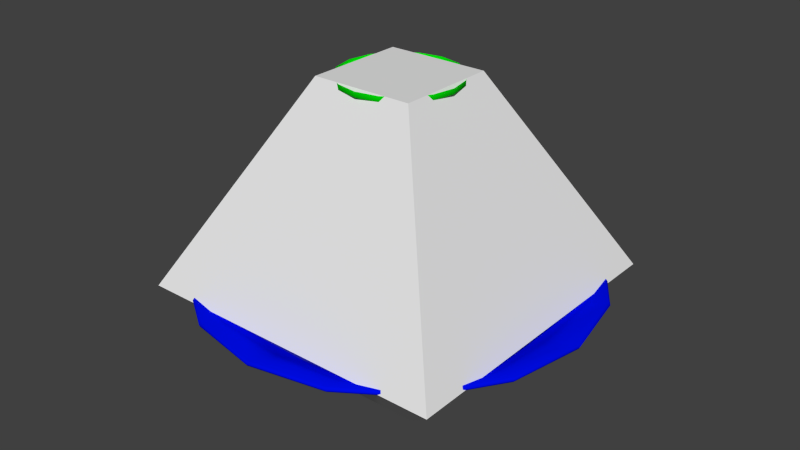 # Source: ceiling_lamp_1.blend  (saved by Blender 2.73.0; exported with 4.5.12 LTS)
import bpy
from mathutils import Matrix  # noqa: F401  (used for matrix-valued properties, if any)

bpy.ops.wm.read_factory_settings(use_empty=True)
scene = bpy.context.scene
scene.name = 'Scene'

# ---- collections
col_collection_1 = bpy.data.collections.new('Collection 1'); scene.collection.children.link(col_collection_1)

# ---- materials (node trees are filled in below, after node groups)
mat_material_001 = bpy.data.materials.new('Material.001')
mat_material_001.alpha_threshold = 0.0
mat_material_001.roughness = 0.5
mat_material = bpy.data.materials.new('Material')
mat_material.alpha_threshold = 0.0
mat_material.roughness = 0.5

# ---- material node trees
mat_material_001.use_nodes = True; mat_material_001.node_tree.nodes.clear()
_N = mat_material_001.node_tree.nodes; _L = mat_material_001.node_tree.links
n0 = _N.new('ShaderNodeOutputMaterial'); n0.name = 'Material Output'; n0.location = (300, 300)
n1 = _N.new('ShaderNodeBsdfDiffuse'); n1.name = 'Diffuse BSDF'; n1.location = (10, 300)
n1.inputs[0].default_value = (0.0, 0.003718, 0.8, 1.0)
_L.new(n1.outputs[0], n0.inputs[0])
n0.is_active_output = True
mat_material.use_nodes = True; mat_material.node_tree.nodes.clear()
_N = mat_material.node_tree.nodes; _L = mat_material.node_tree.links
n0 = _N.new('ShaderNodeOutputMaterial'); n0.name = 'Material Output'; n0.location = (300, 300)
n1 = _N.new('ShaderNodeBsdfDiffuse'); n1.name = 'Diffuse BSDF'; n1.location = (10, 300)
n1.inputs[0].default_value = (0.0, 0.8, 0.001826, 1.0)
_L.new(n1.outputs[0], n0.inputs[0])
n0.is_active_output = True

# ---- world
world_world = bpy.data.worlds.new('World'); scene.world = world_world
world_world.color = (0.05088, 0.05088, 0.05088)
world_world.use_sun_shadow = False
world_world.sun_shadow_jitter_overblur = 0.0
world_world.cycles.sampling_method = 'MANUAL'
world_world.cycles.sample_map_resolution = 256

# ---- meshes
me_cube = bpy.data.meshes.new('Cube')
me_cube.from_pydata([(-7.187, -7.187, 0.0), (-7.187, 7.187, 0.0), (7.187, 7.187, 0.0), (7.187, -7.187, 0.0), (-5.263, -5.263, 30.0), (-5.263, 5.263, 30.0), (5.263, 5.263, 30.0), (5.263, -5.263, 30.0), (-16.23, -16.23, 9.645), (-16.23, 16.23, 9.645), (16.23, 16.23, 9.645), (16.23, -16.23, 9.645)], [], [(8, 9, 1, 0), (9, 10, 2, 1), (10, 11, 3, 2), (11, 8, 0, 3), (0, 1, 2, 3), (7, 6, 5, 4), (7, 4, 8, 11), (6, 7, 11, 10), (5, 6, 10, 9), (4, 5, 9, 8)])
me_cube.use_remesh_preserve_volume = False
me_cube.use_remesh_preserve_attributes = False
me_cube.use_mirror_vertex_groups = False
me_cube.update()
me_cylinder_001 = bpy.data.meshes.new('Cylinder.001')
me_cylinder_001.from_pydata([(0.0, 1.0, 1.324), (-5.664e-07, 16.26, 8.75), (0.3827, 0.9239, 1.324), (6.221, 15.02, 8.75), (0.7071, 0.7071, 1.324), (11.5, 11.5, 8.75), (0.9239, 0.3827, 1.324), (15.02, 6.221, 8.75), (1.0, -4.371e-08, 1.324), (16.26, -9.965e-07, 8.75), (0.9239, -0.3827, 1.324), (15.02, -6.221, 8.75), (0.7071, -0.7071, 1.324), (11.5, -11.5, 8.75), (0.3827, -0.9239, 1.324), (6.221, -15.02, 8.75), (1.51e-07, -1.0, 1.324), (1.888e-06, -16.26, 8.75), (-0.3827, -0.9239, 1.324), (-6.221, -15.02, 8.75), (-0.7071, -0.7071, 1.324), (-11.5, -11.5, 8.75), (-0.9239, -0.3827, 1.324), (-15.02, -6.221, 8.75), (-1.0, 1.192e-08, 1.324), (-16.26, -9.207e-08, 8.75), (-0.9239, 0.3827, 1.324), (-15.02, 6.221, 8.75), (-0.7071, 0.7071, 1.324), (-11.5, 11.5, 8.75), (-0.3827, 0.9239, 1.324), (-6.221, 15.02, 8.75), (-3.539e-07, 10.5, 3.592), (4.018, 9.701, 3.592), (7.425, 7.425, 3.592), (9.701, 4.018, 3.592), (10.5, -5.651e-07, 3.592), (9.701, -4.018, 3.592), (7.425, -7.425, 3.592), (4.018, -9.701, 3.592), (1.232e-06, -10.5, 3.592), (-4.018, -9.701, 3.592), (-7.425, -7.425, 3.592), (-9.701, -4.018, 3.592), (-10.5, 1.904e-08, 3.592), (-9.701, 4.018, 3.592), (-7.425, 7.425, 3.592), (-4.018, 9.701, 3.592), (-9.175e-07, 20.15, 9.813), (7.711, 18.62, 9.813), (14.25, 14.25, 9.813), (18.62, 7.711, 9.813), (20.15, -1.117e-06, 9.813), (18.62, -7.711, 9.813), (14.25, -14.25, 9.813), (7.711, -18.62, 9.813), (2.125e-06, -20.15, 9.813), (-7.711, -18.62, 9.813), (-14.25, -14.25, 9.813), (-18.62, -7.711, 9.813), (-20.15, 4.378e-09, 9.813), (-18.62, 7.711, 9.813), (-14.25, 14.25, 9.813), (-7.711, 18.62, 9.813), (7.675, 18.53, 9.614), (14.18, 14.18, 9.614), (18.53, 7.675, 9.614), (20.05, -1.11e-06, 9.614), (18.53, -7.675, 9.614), (14.18, -14.18, 9.614), (7.675, -18.53, 9.614), (2.106e-06, -20.05, 9.614), (-7.675, -18.53, 9.614), (-14.18, -14.18, 9.614), (-18.53, -7.675, 9.614), (-20.05, 6.179e-09, 9.614), (-18.53, 7.675, 9.614), (-14.18, 14.18, 9.614), (-7.675, 18.53, 9.614), (-9.226e-07, 20.05, 9.614), (6.421, 15.5, 8.641), (11.86, 11.86, 8.641), (15.5, 6.421, 8.641), (16.78, -9.149e-07, 8.641), (15.5, -6.421, 8.641), (11.86, -11.86, 8.641), (6.421, -15.5, 8.641), (1.918e-06, -16.78, 8.641), (-6.421, -15.5, 8.641), (-11.86, -11.86, 8.641), (-15.5, -6.421, 8.641), (-16.78, 1.864e-08, 8.641), (-15.5, 6.421, 8.641), (-11.86, 11.86, 8.641), (-6.421, 15.5, 8.641), (-6.157e-07, 16.78, 8.641), (3.226, 7.789, 2.673), (5.962, 5.962, 2.673), (7.789, 3.226, 2.673), (8.431, -4.186e-07, 2.673), (7.789, -3.226, 2.673), (5.962, -5.962, 2.673), (3.226, -7.789, 2.673), (8.242e-07, -8.431, 2.673), (-3.226, -7.789, 2.673), (-5.962, -5.962, 2.673), (-7.789, -3.226, 2.673), (-8.431, 5.049e-08, 2.673), (-7.789, 3.226, 2.673), (-5.962, 5.962, 2.673), (-3.226, 7.789, 2.673), (-4.488e-07, 8.431, 2.673), (-7.266e-07, 19.97, 10.07), (7.642, 18.45, 10.07), (14.12, 14.12, 10.07), (18.45, 7.642, 10.07), (19.97, -1.087e-06, 10.07), (18.45, -7.642, 10.07), (14.12, -14.12, 10.07), (7.642, -18.45, 10.07), (2.289e-06, -19.97, 10.07), (-7.642, -18.45, 10.07), (-14.12, -14.12, 10.07), (-18.45, -7.642, 10.07), (-19.97, 2.392e-08, 10.07), (-18.45, 7.642, 10.07), (-14.12, 14.12, 10.07), (-7.642, 18.45, 10.07), (1.112e-07, 8.557, 3.275), (3.275, 7.906, 3.275), (6.051, 6.051, 3.275), (7.906, 3.275, 3.275), (8.557, -4.681e-07, 3.275), (7.906, -3.275, 3.275), (6.051, -6.051, 3.275), (3.275, -7.906, 3.275), (1.403e-06, -8.557, 3.275), (-3.275, -7.906, 3.275), (-6.051, -6.051, 3.275), (-7.906, -3.275, 3.275), (-8.557, 8.002e-09, 3.275), (-7.906, 3.275, 3.275), (-6.051, 6.051, 3.275), (-3.275, 7.906, 3.275)], [], [(112, 1, 3, 113), (113, 3, 5, 114), (114, 5, 7, 115), (115, 7, 9, 116), (116, 9, 11, 117), (117, 11, 13, 118), (118, 13, 15, 119), (119, 15, 17, 120), (120, 17, 19, 121), (121, 19, 21, 122), (122, 21, 23, 123), (123, 23, 25, 124), (124, 25, 27, 125), (125, 27, 29, 126), (11, 9, 132, 133), (127, 31, 1, 112), (126, 29, 31, 127), (0, 2, 4, 6, 8, 10, 12, 14, 16, 18, 20, 22, 24, 26, 28, 30), (109, 46, 47, 110), (110, 47, 32, 111), (108, 45, 46, 109), (107, 44, 45, 108), (106, 43, 44, 107), (105, 42, 43, 106), (104, 41, 42, 105), (103, 40, 41, 104), (102, 39, 40, 103), (101, 38, 39, 102), (100, 37, 38, 101), (99, 36, 37, 100), (98, 35, 36, 99), (97, 34, 35, 98), (96, 33, 34, 97), (111, 32, 33, 96), (77, 62, 63, 78), (78, 63, 48, 79), (76, 61, 62, 77), (75, 60, 61, 76), (74, 59, 60, 75), (73, 58, 59, 74), (72, 57, 58, 73), (71, 56, 57, 72), (70, 55, 56, 71), (69, 54, 55, 70), (68, 53, 54, 69), (67, 52, 53, 68), (66, 51, 52, 67), (65, 50, 51, 66), (64, 49, 50, 65), (79, 48, 49, 64), (95, 79, 64, 80), (80, 64, 65, 81), (81, 65, 66, 82), (82, 66, 67, 83), (83, 67, 68, 84), (84, 68, 69, 85), (85, 69, 70, 86), (86, 70, 71, 87), (87, 71, 72, 88), (88, 72, 73, 89), (89, 73, 74, 90), (90, 74, 75, 91), (91, 75, 76, 92), (92, 76, 77, 93), (94, 78, 79, 95), (93, 77, 78, 94), (46, 93, 94, 47), (47, 94, 95, 32), (45, 92, 93, 46), (44, 91, 92, 45), (43, 90, 91, 44), (42, 89, 90, 43), (41, 88, 89, 42), (40, 87, 88, 41), (39, 86, 87, 40), (38, 85, 86, 39), (37, 84, 85, 38), (36, 83, 84, 37), (35, 82, 83, 36), (34, 81, 82, 35), (33, 80, 81, 34), (32, 95, 80, 33), (0, 111, 96, 2), (2, 96, 97, 4), (4, 97, 98, 6), (6, 98, 99, 8), (8, 99, 100, 10), (10, 100, 101, 12), (12, 101, 102, 14), (14, 102, 103, 16), (16, 103, 104, 18), (18, 104, 105, 20), (20, 105, 106, 22), (22, 106, 107, 24), (24, 107, 108, 26), (26, 108, 109, 28), (30, 110, 111, 0), (28, 109, 110, 30), (62, 126, 127, 63), (63, 127, 112, 48), (61, 125, 126, 62), (60, 124, 125, 61), (59, 123, 124, 60), (58, 122, 123, 59), (57, 121, 122, 58), (56, 120, 121, 57), (55, 119, 120, 56), (54, 118, 119, 55), (53, 117, 118, 54), (52, 116, 117, 53), (51, 115, 116, 52), (50, 114, 115, 51), (49, 113, 114, 50), (48, 112, 113, 49), (129, 128, 143, 142, 141, 140, 139, 138, 137, 136, 135, 134, 133, 132, 131, 130), (1, 31, 143, 128), (3, 1, 128, 129), (17, 15, 135, 136), (23, 21, 138, 139), (7, 5, 130, 131), (29, 27, 141, 142), (13, 11, 133, 134), (19, 17, 136, 137), (25, 23, 139, 140), (9, 7, 131, 132), (31, 29, 142, 143), (15, 13, 134, 135), (21, 19, 137, 138), (5, 3, 129, 130), (27, 25, 140, 141)])
me_cylinder_001.polygons.foreach_set('use_smooth', [True] * 130)
_uv = me_cylinder_001.uv_layers.new(name='UVMap')
_uv.uv.foreach_set('vector', [0.4916, 0.8038, 0.4435, 0.7941, 0.4436, 0.7155, 0.4917, 0.706, 0.4917, 0.706, 0.4436, 0.7155, 0.4136, 0.6429, 0.4544, 0.6156, 0.4544, 0.6156, 0.4136, 0.6429, 0.358, 0.5873, 0.3853, 0.5464, 0.3853, 0.5464, 0.358, 0.5873, 0.2853, 0.5572, 0.2949, 0.509, 0.2949, 0.509, 0.2853, 0.5572, 0.2066, 0.5572, 0.197, 0.509, 0.197, 0.509, 0.2066, 0.5572, 0.1339, 0.5873, 0.1066, 0.5464, 0.1066, 0.5464, 0.1339, 0.5873, 0.07829, 0.6429, 0.03746, 0.6156, 0.03746, 0.6156, 0.07829, 0.6429, 0.04822, 0.7155, 0.0001, 0.706, 0.0001, 0.706, 0.04822, 0.7155, 0.04827, 0.7941, 0.0001991, 0.8037, 0.0001991, 0.8037, 0.04827, 0.7941, 0.0784, 0.8665, 0.03771, 0.8938, 0.03771, 0.8938, 0.0784, 0.8665, 0.134, 0.9219, 0.1068, 0.9627, 0.1068, 0.9627, 0.134, 0.9219, 0.2065, 0.9518, 0.197, 0.9999, 0.197, 0.9999, 0.2065, 0.9518, 0.2849, 0.9518, 0.2945, 0.9999, 0.2945, 0.9999, 0.2849, 0.9518, 0.3576, 0.9219, 0.3847, 0.9628, 0.2066, 0.5572, 0.2853, 0.5572, 0.2653, 0.6637, 0.2288, 0.6633, 0.4539, 0.8939, 0.4132, 0.8666, 0.4435, 0.7941, 0.4916, 0.8038, 0.3847, 0.9628, 0.3576, 0.9219, 0.4132, 0.8666, 0.4539, 0.8939, 0.2634, 0.2602, 0.2605, 0.2632, 0.2566, 0.2649, 0.2525, 0.2649, 0.2486, 0.2634, 0.2456, 0.2605, 0.244, 0.2566, 0.244, 0.2525, 0.2455, 0.2486, 0.2484, 0.2456, 0.2522, 0.244, 0.2564, 0.244, 0.2603, 0.2455, 0.2632, 0.2484, 0.2649, 0.2522, 0.2649, 0.2564, 0.3435, 0.2359, 0.3678, 0.231, 0.3681, 0.2761, 0.3438, 0.2714, 0.3438, 0.2714, 0.3681, 0.2761, 0.3512, 0.318, 0.3305, 0.3043, 0.3296, 0.2032, 0.3502, 0.1894, 0.3678, 0.231, 0.3435, 0.2359, 0.3043, 0.1783, 0.318, 0.1577, 0.3502, 0.1894, 0.3296, 0.2032, 0.2714, 0.1651, 0.2761, 0.1407, 0.318, 0.1577, 0.3043, 0.1783, 0.2359, 0.1654, 0.231, 0.1411, 0.2761, 0.1407, 0.2714, 0.1651, 0.2032, 0.1793, 0.1894, 0.1587, 0.231, 0.1411, 0.2359, 0.1654, 0.1783, 0.2046, 0.1577, 0.1909, 0.1894, 0.1587, 0.2032, 0.1793, 0.1651, 0.2375, 0.1407, 0.2327, 0.1577, 0.1909, 0.1783, 0.2046, 0.1654, 0.273, 0.1411, 0.2779, 0.1407, 0.2327, 0.1651, 0.2375, 0.1793, 0.3057, 0.1587, 0.3195, 0.1411, 0.2779, 0.1654, 0.273, 0.2046, 0.3305, 0.1909, 0.3512, 0.1587, 0.3195, 0.1793, 0.3057, 0.2375, 0.3438, 0.2327, 0.3681, 0.1909, 0.3512, 0.2046, 0.3305, 0.273, 0.3435, 0.2779, 0.3678, 0.2327, 0.3681, 0.2375, 0.3438, 0.3057, 0.3296, 0.3195, 0.3502, 0.2779, 0.3678, 0.273, 0.3435, 0.3305, 0.3043, 0.3512, 0.318, 0.3195, 0.3502, 0.3057, 0.3296, 0.502, 0.2052, 0.5048, 0.205, 0.5048, 0.3039, 0.502, 0.3037, 0.502, 0.3037, 0.5047, 0.3045, 0.4668, 0.396, 0.4643, 0.3947, 0.4644, 0.1142, 0.4668, 0.1129, 0.5047, 0.2043, 0.502, 0.2052, 0.3947, 0.04452, 0.3965, 0.0424, 0.4665, 0.1124, 0.4644, 0.1142, 0.3037, 0.006824, 0.3045, 0.004181, 0.396, 0.04206, 0.3947, 0.04452, 0.2052, 0.006821, 0.205, 0.004057, 0.3039, 0.00406, 0.3037, 0.006824, 0.1142, 0.04452, 0.1129, 0.04205, 0.2043, 0.004179, 0.2052, 0.006821, 0.04452, 0.1142, 0.0424, 0.1124, 0.1124, 0.0424, 0.1142, 0.04452, 0.006822, 0.2052, 0.004179, 0.2043, 0.04205, 0.1129, 0.04452, 0.1142, 0.006821, 0.3037, 0.004057, 0.3039, 0.004058, 0.2049, 0.006822, 0.2052, 0.04452, 0.3947, 0.04205, 0.396, 0.004178, 0.3045, 0.006821, 0.3037, 0.1142, 0.4644, 0.1124, 0.4665, 0.0424, 0.3965, 0.04452, 0.3947, 0.2052, 0.502, 0.2043, 0.5047, 0.1129, 0.4668, 0.1142, 0.4644, 0.3037, 0.502, 0.3039, 0.5048, 0.205, 0.5048, 0.2052, 0.502, 0.3947, 0.4643, 0.396, 0.4668, 0.3045, 0.5047, 0.3037, 0.502, 0.4643, 0.3947, 0.4665, 0.3965, 0.3965, 0.4665, 0.3947, 0.4643, 0.4288, 0.371, 0.4643, 0.3947, 0.3947, 0.4643, 0.3709, 0.4288, 0.3709, 0.4288, 0.3947, 0.4643, 0.3037, 0.502, 0.2953, 0.4601, 0.2953, 0.4601, 0.3037, 0.502, 0.2052, 0.502, 0.2135, 0.4601, 0.2135, 0.4601, 0.2052, 0.502, 0.1142, 0.4644, 0.1379, 0.4288, 0.1379, 0.4288, 0.1142, 0.4644, 0.04452, 0.3947, 0.08002, 0.3709, 0.08002, 0.3709, 0.04452, 0.3947, 0.006821, 0.3037, 0.04873, 0.2953, 0.04873, 0.2953, 0.006821, 0.3037, 0.006822, 0.2052, 0.04876, 0.2135, 0.04876, 0.2135, 0.006822, 0.2052, 0.04452, 0.1142, 0.0801, 0.1379, 0.0801, 0.1379, 0.04452, 0.1142, 0.1142, 0.04452, 0.138, 0.08002, 0.138, 0.08002, 0.1142, 0.04452, 0.2052, 0.006821, 0.2136, 0.04873, 0.2136, 0.04873, 0.2052, 0.006821, 0.3037, 0.006824, 0.2954, 0.04876, 0.2954, 0.04876, 0.3037, 0.006824, 0.3947, 0.04452, 0.371, 0.0801, 0.371, 0.0801, 0.3947, 0.04452, 0.4644, 0.1142, 0.4288, 0.138, 0.4288, 0.138, 0.4644, 0.1142, 0.502, 0.2052, 0.4601, 0.2136, 0.4601, 0.2954, 0.502, 0.3037, 0.4643, 0.3947, 0.4288, 0.371, 0.4601, 0.2136, 0.502, 0.2052, 0.502, 0.3037, 0.4601, 0.2954, 0.3678, 0.231, 0.4601, 0.2136, 0.4601, 0.2954, 0.3681, 0.2761, 0.3681, 0.2761, 0.4601, 0.2954, 0.4288, 0.371, 0.3512, 0.318, 0.3502, 0.1894, 0.4288, 0.138, 0.4601, 0.2136, 0.3678, 0.231, 0.318, 0.1577, 0.371, 0.0801, 0.4288, 0.138, 0.3502, 0.1894, 0.2761, 0.1407, 0.2954, 0.04876, 0.371, 0.0801, 0.318, 0.1577, 0.231, 0.1411, 0.2136, 0.04873, 0.2954, 0.04876, 0.2761, 0.1407, 0.1894, 0.1587, 0.138, 0.08002, 0.2136, 0.04873, 0.231, 0.1411, 0.1577, 0.1909, 0.0801, 0.1379, 0.138, 0.08002, 0.1894, 0.1587, 0.1407, 0.2327, 0.04876, 0.2135, 0.0801, 0.1379, 0.1577, 0.1909, 0.1411, 0.2779, 0.04873, 0.2953, 0.04876, 0.2135, 0.1407, 0.2327, 0.1587, 0.3195, 0.08002, 0.3709, 0.04873, 0.2953, 0.1411, 0.2779, 0.1909, 0.3512, 0.1379, 0.4288, 0.08002, 0.3709, 0.1587, 0.3195, 0.2327, 0.3681, 0.2135, 0.4601, 0.1379, 0.4288, 0.1909, 0.3512, 0.2779, 0.3678, 0.2953, 0.4601, 0.2135, 0.4601, 0.2327, 0.3681, 0.3195, 0.3502, 0.3709, 0.4288, 0.2953, 0.4601, 0.2779, 0.3678, 0.3512, 0.318, 0.4288, 0.371, 0.3709, 0.4288, 0.3195, 0.3502, 0.2634, 0.2602, 0.3305, 0.3043, 0.3057, 0.3296, 0.2605, 0.2632, 0.2605, 0.2632, 0.3057, 0.3296, 0.273, 0.3435, 0.2566, 0.2649, 0.2566, 0.2649, 0.273, 0.3435, 0.2375, 0.3438, 0.2525, 0.2649, 0.2525, 0.2649, 0.2375, 0.3438, 0.2046, 0.3305, 0.2486, 0.2634, 0.2486, 0.2634, 0.2046, 0.3305, 0.1793, 0.3057, 0.2456, 0.2605, 0.2456, 0.2605, 0.1793, 0.3057, 0.1654, 0.273, 0.244, 0.2566, 0.244, 0.2566, 0.1654, 0.273, 0.1651, 0.2375, 0.244, 0.2525, 0.244, 0.2525, 0.1651, 0.2375, 0.1783, 0.2046, 0.2455, 0.2486, 0.2455, 0.2486, 0.1783, 0.2046, 0.2032, 0.1793, 0.2484, 0.2456, 0.2484, 0.2456, 0.2032, 0.1793, 0.2359, 0.1654, 0.2522, 0.244, 0.2522, 0.244, 0.2359, 0.1654, 0.2714, 0.1651, 0.2564, 0.244, 0.2564, 0.244, 0.2714, 0.1651, 0.3043, 0.1783, 0.2603, 0.2455, 0.2603, 0.2455, 0.3043, 0.1783, 0.3296, 0.2032, 0.2632, 0.2484, 0.2632, 0.2484, 0.3296, 0.2032, 0.3435, 0.2359, 0.2649, 0.2522, 0.2649, 0.2564, 0.3438, 0.2714, 0.3305, 0.3043, 0.2634, 0.2602, 0.2649, 0.2522, 0.3435, 0.2359, 0.3438, 0.2714, 0.2649, 0.2564, 0.5048, 0.205, 0.5088, 0.2054, 0.5088, 0.3035, 0.5048, 0.3039, 0.5047, 0.3045, 0.5082, 0.3065, 0.4706, 0.3971, 0.4668, 0.396, 0.4668, 0.1129, 0.4706, 0.1118, 0.5082, 0.2024, 0.5047, 0.2043, 0.3965, 0.0424, 0.3996, 0.03992, 0.469, 0.1093, 0.4665, 0.1124, 0.3045, 0.004181, 0.3065, 0.0006949, 0.3971, 0.03823, 0.396, 0.04206, 0.205, 0.004057, 0.2054, 0.0001, 0.3035, 0.0001021, 0.3039, 0.00406, 0.1129, 0.04205, 0.1118, 0.03823, 0.2024, 0.0006924, 0.2043, 0.004179, 0.0424, 0.1124, 0.03992, 0.1093, 0.1093, 0.03991, 0.1124, 0.0424, 0.004179, 0.2043, 0.0006925, 0.2024, 0.03823, 0.1118, 0.04205, 0.1129, 0.004057, 0.3039, 0.0001, 0.3035, 0.0001001, 0.2054, 0.004058, 0.2049, 0.04205, 0.396, 0.03823, 0.3971, 0.000692, 0.3065, 0.004178, 0.3045, 0.1124, 0.4665, 0.1093, 0.469, 0.03991, 0.3996, 0.0424, 0.3965, 0.2043, 0.5047, 0.2024, 0.5082, 0.1118, 0.4706, 0.1129, 0.4668, 0.3039, 0.5048, 0.3035, 0.5088, 0.2054, 0.5088, 0.205, 0.5048, 0.396, 0.4668, 0.3971, 0.4706, 0.3065, 0.5082, 0.3045, 0.5047, 0.4665, 0.3965, 0.469, 0.3996, 0.3996, 0.469, 0.3965, 0.4665, 0.3378, 0.7377, 0.3373, 0.774, 0.3229, 0.8072, 0.2968, 0.8324, 0.2629, 0.8456, 0.2264, 0.8454, 0.1929, 0.8313, 0.1674, 0.8055, 0.154, 0.7719, 0.1545, 0.7356, 0.1689, 0.7022, 0.195, 0.6768, 0.2288, 0.6633, 0.2653, 0.6637, 0.2988, 0.678, 0.3242, 0.704, 0.4435, 0.7941, 0.4132, 0.8666, 0.3229, 0.8072, 0.3373, 0.774, 0.4436, 0.7155, 0.4435, 0.7941, 0.3373, 0.774, 0.3378, 0.7377, 0.04822, 0.7155, 0.07829, 0.6429, 0.1689, 0.7022, 0.1545, 0.7356, 0.134, 0.9219, 0.0784, 0.8665, 0.1674, 0.8055, 0.1929, 0.8313, 0.358, 0.5873, 0.4136, 0.6429, 0.3242, 0.704, 0.2988, 0.678, 0.3576, 0.9219, 0.2849, 0.9518, 0.2629, 0.8456, 0.2968, 0.8324, 0.1339, 0.5873, 0.2066, 0.5572, 0.2288, 0.6633, 0.195, 0.6768, 0.04827, 0.7941, 0.04822, 0.7155, 0.1545, 0.7356, 0.154, 0.7719, 0.2065, 0.9518, 0.134, 0.9219, 0.1929, 0.8313, 0.2264, 0.8454, 0.2853, 0.5572, 0.358, 0.5873, 0.2988, 0.678, 0.2653, 0.6637, 0.4132, 0.8666, 0.3576, 0.9219, 0.2968, 0.8324, 0.3229, 0.8072, 0.07829, 0.6429, 0.1339, 0.5873, 0.195, 0.6768, 0.1689, 0.7022, 0.0784, 0.8665, 0.04827, 0.7941, 0.154, 0.7719, 0.1674, 0.8055, 0.4136, 0.6429, 0.4436, 0.7155, 0.3378, 0.7377, 0.3242, 0.704, 0.2849, 0.9518, 0.2065, 0.9518, 0.2264, 0.8454, 0.2629, 0.8456])
me_cylinder_001.materials.append(mat_material_001)
me_cylinder_001.use_remesh_preserve_volume = False
me_cylinder_001.use_remesh_preserve_attributes = False
me_cylinder_001.use_mirror_vertex_groups = False
me_cylinder_001.update()
me_cylinder = bpy.data.meshes.new('Cylinder')
me_cylinder.from_pydata([(2.597e-08, 0.3027, 0.0), (-2.595e-07, 6.0, 30.0), (0.1159, 0.2797, 0.0), (2.296, 5.543, 30.0), (0.2141, 0.2141, 0.0), (4.243, 4.243, 30.0), (0.2797, 0.1159, 0.0), (5.543, 2.296, 30.0), (0.3027, -5.441e-09, 0.0), (6.0, -3.225e-07, 30.0), (0.2797, -0.1159, 0.0), (5.543, -2.296, 30.0), (0.2141, -0.2141, 0.0), (4.243, -4.243, 30.0), (0.1159, -0.2797, 0.0), (2.296, -5.543, 30.0), (7.169e-08, -0.3027, 0.0), (6.464e-07, -6.0, 30.0), (-0.1159, -0.2797, 0.0), (-2.296, -5.543, 30.0), (-0.2141, -0.2141, 0.0), (-4.243, -4.243, 30.0), (-0.2797, -0.1159, 0.0), (-5.543, -2.296, 30.0), (-0.3027, 1.14e-08, 0.0), (-6.0, 1.132e-08, 30.0), (-0.2797, 0.1159, 0.0), (-5.543, 2.296, 30.0), (-0.2141, 0.2141, 0.0), (-4.243, 4.243, 30.0), (-0.1159, 0.2797, 0.0), (-2.296, 5.543, 30.0), (2.225e-08, 0.3686, 0.05556), (-2.936e-08, 1.035, 0.9409), (-4.719e-08, 1.514, 1.212), (-4.719e-08, 1.514, 1.408), (8.809e-08, 0.4594, 1.297), (8.809e-08, 0.4594, 24.73), (-5.639e-08, 1.747, 24.85), (-6.581e-08, 2.0, 25.02), (-1.204e-07, 2.867, 26.84), (-1.782e-07, 4.417, 28.65), (-2.595e-07, 6.0, 29.48), (2.296, 5.543, 29.48), (1.69, 4.081, 28.65), (1.097, 2.648, 26.84), (0.7654, 1.848, 25.02), (0.6686, 1.614, 24.85), (0.5792, 1.398, 1.408), (0.5792, 1.398, 1.212), (0.396, 0.956, 0.9409), (0.141, 0.3405, 0.05556), (4.243, 4.243, 29.48), (3.123, 3.123, 28.65), (2.027, 2.027, 26.84), (1.414, 1.414, 25.02), (1.235, 1.235, 24.85), (0.3248, 0.3248, 24.73), (0.3248, 0.3248, 1.297), (1.07, 1.07, 1.408), (1.07, 1.07, 1.212), (0.7317, 0.7317, 0.9409), (0.2606, 0.2606, 0.05556), (5.543, 2.296, 29.48), (4.081, 1.69, 28.65), (2.648, 1.097, 26.84), (1.848, 0.7654, 25.02), (1.614, 0.6686, 24.85), (1.398, 0.5792, 1.408), (1.398, 0.5792, 1.212), (0.956, 0.396, 0.9409), (0.3405, 0.141, 0.05556), (6.0, -3.225e-07, 29.48), (4.417, -2.199e-07, 28.65), (2.867, -1.347e-07, 26.84), (2.0, -9.549e-08, 25.02), (1.747, -8.162e-08, 24.85), (0.4594, -3.675e-08, 24.73), (0.4594, -3.675e-08, 1.297), (1.514, -4.958e-08, 1.408), (1.514, -4.958e-08, 1.212), (1.035, -2.33e-08, 0.9409), (0.3686, -1.011e-08, 0.05556), (5.543, -2.296, 29.48), (4.081, -1.69, 28.65), (2.648, -1.097, 26.84), (1.848, -0.7654, 25.02), (1.614, -0.6686, 24.85), (1.398, -0.5792, 1.408), (1.398, -0.5792, 1.212), (0.956, -0.396, 0.9409), (0.3405, -0.141, 0.05556), (4.243, -4.243, 29.48), (3.123, -3.123, 28.65), (2.027, -2.027, 26.84), (1.414, -1.414, 25.02), (1.235, -1.235, 24.85), (0.3248, -0.3248, 24.73), (0.3248, -0.3248, 1.297), (1.07, -1.07, 1.408), (1.07, -1.07, 1.212), (0.7317, -0.7317, 0.9409), (0.2606, -0.2606, 0.05556), (2.296, -5.543, 29.48), (1.69, -4.081, 28.65), (1.097, -2.648, 26.84), (0.7654, -1.848, 25.02), (0.6686, -1.614, 24.85), (0.5792, -1.398, 1.408), (0.5792, -1.398, 1.212), (0.396, -0.956, 0.9409), (0.141, -0.3405, 0.05556), (6.464e-07, -6.0, 29.48), (4.888e-07, -4.417, 28.65), (3.124e-07, -2.867, 26.84), (2.362e-07, -2.0, 25.02), (2.074e-07, -1.747, 24.85), (1.575e-07, -0.4594, 24.73), (1.575e-07, -0.4594, 1.297), (1.813e-07, -1.514, 1.408), (1.813e-07, -1.514, 1.212), (1.269e-07, -1.035, 0.9409), (7.791e-08, -0.3686, 0.05556), (-2.296, -5.543, 29.48), (-1.69, -4.081, 28.65), (-1.097, -2.648, 26.84), (-0.7654, -1.848, 25.02), (-0.6686, -1.614, 24.85), (-0.5792, -1.398, 1.408), (-0.5792, -1.398, 1.212), (-0.396, -0.956, 0.9409), (-0.141, -0.3405, 0.05556), (-4.243, -4.243, 29.48), (-3.123, -3.123, 28.65), (-2.027, -2.027, 26.84), (-1.414, -1.414, 25.02), (-1.235, -1.235, 24.85), (-0.3248, -0.3248, 24.73), (-0.3248, -0.3248, 1.297), (-1.07, -1.07, 1.408), (-1.07, -1.07, 1.212), (-0.7317, -0.7317, 0.9409), (-0.2606, -0.2606, 0.05556), (-5.543, -2.296, 29.48), (-4.081, -1.69, 28.65), (-2.648, -1.097, 26.84), (-1.848, -0.7654, 25.02), (-1.614, -0.6686, 24.85), (-1.398, -0.5792, 1.408), (-1.398, -0.5792, 1.212), (-0.956, -0.396, 0.9409), (-0.3405, -0.141, 0.05556), (-6.0, 1.132e-08, 29.48), (-4.417, 2.591e-08, 28.65), (-2.867, 2.474e-08, 26.84), (-2.0, 1.578e-08, 25.02), (-1.747, 1.559e-08, 24.85), (-0.4594, -1.119e-08, 24.73), (-0.4594, -1.119e-08, 1.297), (-1.514, 3.463e-08, 1.408), (-1.514, 3.463e-08, 1.212), (-1.035, 3.427e-08, 0.9409), (-0.3686, 1.04e-08, 0.05556), (-5.543, 2.296, 29.48), (-4.081, 1.69, 28.65), (-2.648, 1.097, 26.84), (-1.848, 0.7654, 25.02), (-1.614, 0.6686, 24.85), (-1.398, 0.5792, 1.408), (-1.398, 0.5792, 1.212), (-0.956, 0.396, 0.9409), (-0.3405, 0.141, 0.05556), (-4.243, 4.243, 29.48), (-3.123, 3.123, 28.65), (-2.027, 2.027, 26.84), (-1.414, 1.414, 25.02), (-1.235, 1.235, 24.85), (-0.3248, 0.3248, 24.73), (-0.3248, 0.3248, 1.297), (-1.07, 1.07, 1.408), (-1.07, 1.07, 1.212), (-0.7317, 0.7317, 0.9409), (-0.2606, 0.2606, 0.05556), (-2.296, 5.543, 29.48), (-1.69, 4.081, 28.65), (-1.097, 2.648, 26.84), (-0.7654, 1.848, 25.02), (-0.6686, 1.614, 24.85), (-0.5792, 1.398, 1.408), (-0.5792, 1.398, 1.212), (-0.396, 0.956, 0.9409), (-0.141, 0.3405, 0.05556), (0.5058, -3.52e-08, 24.79), (6.779e-08, 0.5058, 24.79), (1.442e-07, -0.5058, 24.79), (-0.5058, -7.061e-09, 24.79), (0.3577, -0.3577, 24.79), (0.3577, 0.3577, 24.79), (-0.3577, -0.3577, 24.79), (-0.3577, 0.3577, 24.79)], [], [(42, 1, 3, 43), (43, 3, 5, 52), (52, 5, 7, 63), (63, 7, 9, 72), (72, 9, 11, 83), (83, 11, 13, 92), (92, 13, 15, 103), (103, 15, 17, 112), (112, 17, 19, 123), (123, 19, 21, 132), (132, 21, 23, 143), (143, 23, 25, 152), (152, 25, 27, 163), (163, 27, 29, 172), (183, 31, 1, 42), (172, 29, 31, 183), (0, 2, 4, 6, 8, 10, 12, 14, 16, 18, 20, 22, 24, 26, 28, 30), (28, 182, 191, 30), (182, 181, 190, 191), (181, 180, 189, 190), (180, 179, 188, 189), (58, 78, 79, 68, 59, 48, 35, 36), (36, 37, 57, 58), (176, 175, 186, 187), (175, 174, 185, 186), (174, 173, 184, 185), (173, 172, 183, 184), (30, 191, 32, 0), (191, 190, 33, 32), (190, 189, 34, 33), (189, 188, 35, 34), (187, 186, 39, 38), (186, 185, 40, 39), (185, 184, 41, 40), (184, 183, 42, 41), (26, 171, 182, 28), (171, 170, 181, 182), (170, 169, 180, 181), (169, 168, 179, 180), (177, 37, 36, 178), (98, 118, 119, 108, 99, 88, 79, 78), (167, 166, 175, 176), (166, 165, 174, 175), (165, 164, 173, 174), (164, 163, 172, 173), (24, 162, 171, 26), (162, 161, 170, 171), (161, 160, 169, 170), (160, 159, 168, 169), (156, 155, 166, 167), (155, 154, 165, 166), (154, 153, 164, 165), (153, 152, 163, 164), (22, 151, 162, 24), (151, 150, 161, 162), (150, 149, 160, 161), (149, 148, 159, 160), (158, 157, 177, 178), (147, 146, 155, 156), (146, 145, 154, 155), (145, 144, 153, 154), (144, 143, 152, 153), (20, 142, 151, 22), (142, 141, 150, 151), (141, 140, 149, 150), (140, 139, 148, 149), (136, 135, 146, 147), (135, 134, 145, 146), (134, 133, 144, 145), (133, 132, 143, 144), (18, 131, 142, 20), (131, 130, 141, 142), (130, 129, 140, 141), (129, 128, 139, 140), (138, 137, 157, 158), (199, 176, 187, 38, 193), (127, 126, 135, 136), (126, 125, 134, 135), (125, 124, 133, 134), (124, 123, 132, 133), (16, 122, 131, 18), (122, 121, 130, 131), (121, 120, 129, 130), (120, 119, 128, 129), (116, 115, 126, 127), (115, 114, 125, 126), (114, 113, 124, 125), (113, 112, 123, 124), (14, 111, 122, 16), (111, 110, 121, 122), (110, 109, 120, 121), (109, 108, 119, 120), (178, 36, 35, 188, 179, 168, 159, 158), (157, 195, 199, 177), (107, 106, 115, 116), (106, 105, 114, 115), (105, 104, 113, 114), (104, 103, 112, 113), (12, 102, 111, 14), (102, 101, 110, 111), (101, 100, 109, 110), (100, 99, 108, 109), (96, 95, 106, 107), (95, 94, 105, 106), (94, 93, 104, 105), (93, 92, 103, 104), (10, 91, 102, 12), (91, 90, 101, 102), (90, 89, 100, 101), (89, 88, 99, 100), (118, 117, 137, 138), (198, 136, 147, 156, 195), (87, 86, 95, 96), (86, 85, 94, 95), (85, 84, 93, 94), (84, 83, 92, 93), (8, 82, 91, 10), (82, 81, 90, 91), (81, 80, 89, 90), (80, 79, 88, 89), (76, 75, 86, 87), (75, 74, 85, 86), (74, 73, 84, 85), (73, 72, 83, 84), (6, 71, 82, 8), (71, 70, 81, 82), (70, 69, 80, 81), (69, 68, 79, 80), (138, 158, 159, 148, 139, 128, 119, 118), (78, 77, 97, 98), (67, 66, 75, 76), (66, 65, 74, 75), (65, 64, 73, 74), (64, 63, 72, 73), (4, 62, 71, 6), (62, 61, 70, 71), (61, 60, 69, 70), (60, 59, 68, 69), (56, 55, 66, 67), (55, 54, 65, 66), (54, 53, 64, 65), (53, 52, 63, 64), (2, 51, 62, 4), (51, 50, 61, 62), (50, 49, 60, 61), (49, 48, 59, 60), (58, 57, 77, 78), (196, 96, 107, 116, 194), (47, 46, 55, 56), (46, 45, 54, 55), (45, 44, 53, 54), (44, 43, 52, 53), (0, 32, 51, 2), (32, 33, 50, 51), (33, 34, 49, 50), (34, 35, 48, 49), (38, 39, 46, 47), (39, 40, 45, 46), (40, 41, 44, 45), (41, 42, 43, 44), (197, 56, 67, 76, 192), (192, 76, 87, 96, 196), (193, 38, 47, 56, 197), (37, 193, 197, 57), (117, 194, 198, 137), (194, 116, 127, 136, 198), (195, 156, 167, 176, 199), (98, 97, 117, 118), (77, 192, 196, 97), (57, 197, 192, 77), (97, 196, 194, 117), (137, 198, 195, 157), (177, 199, 193, 37)])
me_cylinder.polygons.foreach_set('use_smooth', [True] * 173)
_uv = me_cylinder.uv_layers.new(name='UVMap')
_uv.uv.foreach_set('vector', [0.6047, 0.1739, 0.6235, 0.1637, 0.6692, 0.2482, 0.6504, 0.2584, 0.6504, 0.2584, 0.6711, 0.2531, 0.6946, 0.3464, 0.6739, 0.3516, 0.6739, 0.3516, 0.6953, 0.3516, 0.6953, 0.4479, 0.6739, 0.4479, 0.6739, 0.4479, 0.6947, 0.4532, 0.6712, 0.5466, 0.6504, 0.5414, 0.6504, 0.5414, 0.6693, 0.5515, 0.6238, 0.6364, 0.6049, 0.6263, 0.6049, 0.6263, 0.6207, 0.6407, 0.5559, 0.7119, 0.54, 0.6975, 0.54, 0.6975, 0.5519, 0.7154, 0.4715, 0.7686, 0.4597, 0.7508, 0.4597, 0.7508, 0.4668, 0.771, 0.3757, 0.8029, 0.3686, 0.7827, 0.3686, 0.7827, 0.3704, 0.8041, 0.274, 0.8124, 0.2722, 0.791, 0.2722, 0.791, 0.2685, 0.8122, 0.1728, 0.7956, 0.1765, 0.7743, 0.1765, 0.7743, 0.1671, 0.794, 0.07866, 0.752, 0.08798, 0.7324, 0.08798, 0.7324, 0.07306, 0.7486, 0.0001338, 0.6814, 0.01505, 0.6652, 0.2765, 0.02089, 0.277, 0.0001338, 0.3705, 0.002693, 0.3699, 0.02345, 0.3699, 0.02345, 0.3763, 0.003486, 0.4662, 0.03221, 0.4598, 0.05217, 0.5398, 0.1036, 0.5554, 0.08915, 0.6203, 0.1594, 0.6047, 0.1739, 0.4598, 0.05217, 0.4712, 0.0344, 0.5512, 0.0858, 0.5398, 0.1036, 0.8362, 0.1521, 0.8394, 0.147, 0.8442, 0.1434, 0.8501, 0.1421, 0.856, 0.143, 0.8611, 0.1462, 0.8646, 0.151, 0.866, 0.1568, 0.865, 0.1628, 0.8619, 0.1679, 0.857, 0.1714, 0.8512, 0.1727, 0.8453, 0.1718, 0.8402, 0.1687, 0.8367, 0.1638, 0.8353, 0.158, 0.8606, 0.1225, 0.8616, 0.1188, 0.8674, 0.1212, 0.8655, 0.1246, 0.8616, 0.1188, 0.8751, 0.07297, 0.8906, 0.07902, 0.8674, 0.1212, 0.8751, 0.07297, 0.8808, 0.05425, 0.8989, 0.0598, 0.8906, 0.07902, 0.8808, 0.05425, 0.8828, 0.04829, 0.9009, 0.05317, 0.8989, 0.0598, 0.9874, 0.08672, 0.9981, 0.1003, 0.969, 0.1445, 0.9569, 0.1222, 0.9482, 0.105, 0.9406, 0.08736, 0.931, 0.06345, 0.9839, 0.06974, 0.7946, 0.0002231, 0.7972, 0.9448, 0.7806, 0.9452, 0.7793, 0.0002586, 0.3347, 0.2983, 0.3405, 0.2874, 0.3658, 0.3045, 0.3576, 0.3136, 0.3405, 0.2874, 0.3811, 0.2147, 0.4218, 0.2433, 0.3658, 0.3045, 0.3811, 0.2147, 0.4282, 0.1204, 0.4915, 0.1623, 0.4218, 0.2433, 0.4282, 0.1204, 0.4598, 0.05217, 0.5398, 0.1036, 0.4915, 0.1623, 0.8655, 0.1246, 0.8674, 0.1212, 0.8725, 0.1249, 0.8699, 0.1278, 0.8674, 0.1212, 0.8906, 0.07902, 0.9054, 0.08796, 0.8725, 0.1249, 0.8906, 0.07902, 0.8989, 0.0598, 0.9223, 0.06766, 0.9054, 0.08796, 0.8989, 0.0598, 0.9009, 0.05317, 0.9247, 0.05859, 0.9223, 0.06766, 0.3576, 0.3136, 0.3658, 0.3045, 0.385, 0.3281, 0.375, 0.3348, 0.3658, 0.3045, 0.4218, 0.2433, 0.4552, 0.2811, 0.385, 0.3281, 0.4218, 0.2433, 0.4915, 0.1623, 0.543, 0.2191, 0.4552, 0.2811, 0.4915, 0.1623, 0.5398, 0.1036, 0.6047, 0.1739, 0.543, 0.2191, 0.8553, 0.1216, 0.8554, 0.1177, 0.8616, 0.1188, 0.8606, 0.1225, 0.8554, 0.1177, 0.8589, 0.06889, 0.8751, 0.07297, 0.8616, 0.1188, 0.8589, 0.06889, 0.8628, 0.04866, 0.8808, 0.05425, 0.8751, 0.07297, 0.8628, 0.04866, 0.8652, 0.04221, 0.8828, 0.04829, 0.8808, 0.05425, 0.8136, 0.9437, 0.7972, 0.9448, 0.7946, 0.0002231, 0.8099, 0.0002059, 0.9888, 0.2127, 0.9854, 0.2302, 0.9312, 0.2369, 0.9405, 0.2125, 0.9483, 0.1942, 0.957, 0.1764, 0.9694, 0.1529, 0.9999, 0.1987, 0.3095, 0.2878, 0.3124, 0.2763, 0.3405, 0.2874, 0.3347, 0.2983, 0.3124, 0.2763, 0.3355, 0.1968, 0.3811, 0.2147, 0.3405, 0.2874, 0.3355, 0.1968, 0.3577, 0.09617, 0.4282, 0.1204, 0.3811, 0.2147, 0.3577, 0.09617, 0.3699, 0.02345, 0.4598, 0.05217, 0.4282, 0.1204, 0.8499, 0.1221, 0.8489, 0.1182, 0.8554, 0.1177, 0.8553, 0.1216, 0.8489, 0.1182, 0.8409, 0.06774, 0.8589, 0.06889, 0.8554, 0.1177, 0.8409, 0.06774, 0.8397, 0.04203, 0.8628, 0.04866, 0.8589, 0.06889, 0.8397, 0.04203, 0.8425, 0.0333, 0.8652, 0.04221, 0.8628, 0.04866, 0.2823, 0.2854, 0.2815, 0.2729, 0.3124, 0.2763, 0.3095, 0.2878, 0.2815, 0.2729, 0.2883, 0.1901, 0.3355, 0.1968, 0.3124, 0.2763, 0.2883, 0.1901, 0.286, 0.09178, 0.3577, 0.09617, 0.3355, 0.1968, 0.286, 0.09178, 0.2765, 0.02089, 0.3699, 0.02345, 0.3577, 0.09617, 0.8512, 0.1727, 0.8511, 0.177, 0.844, 0.176, 0.8453, 0.1718, 0.8511, 0.177, 0.8517, 0.2313, 0.8309, 0.232, 0.844, 0.176, 0.8517, 0.2313, 0.8567, 0.255, 0.8309, 0.2634, 0.8309, 0.232, 0.8567, 0.255, 0.8592, 0.2622, 0.8346, 0.273, 0.8309, 0.2634, 0.8263, 0.0001338, 0.8293, 0.9406, 0.8136, 0.9437, 0.8099, 0.0002059, 0.2288, 0.4983, 0.2229, 0.5088, 0.198, 0.4902, 0.2072, 0.4815, 0.2229, 0.5088, 0.1844, 0.5799, 0.1473, 0.5522, 0.198, 0.4902, 0.1844, 0.5799, 0.1305, 0.6681, 0.07519, 0.6192, 0.1473, 0.5522, 0.1305, 0.6681, 0.08798, 0.7324, 0.01505, 0.6652, 0.07519, 0.6192, 0.8571, 0.1722, 0.858, 0.1764, 0.8511, 0.177, 0.8512, 0.1727, 0.858, 0.1764, 0.8702, 0.2277, 0.8517, 0.2313, 0.8511, 0.177, 0.8702, 0.2277, 0.8767, 0.2484, 0.8567, 0.255, 0.8517, 0.2313, 0.8767, 0.2484, 0.8787, 0.2551, 0.8592, 0.2622, 0.8567, 0.255, 0.2543, 0.5079, 0.2512, 0.5197, 0.2229, 0.5088, 0.2288, 0.4983, 0.2512, 0.5197, 0.2292, 0.599, 0.1844, 0.5799, 0.2229, 0.5088, 0.2292, 0.599, 0.1991, 0.7005, 0.1305, 0.6681, 0.1844, 0.5799, 0.1991, 0.7005, 0.1765, 0.7743, 0.08798, 0.7324, 0.1305, 0.6681, 0.8627, 0.1704, 0.8645, 0.1742, 0.858, 0.1764, 0.8571, 0.1722, 0.8645, 0.1742, 0.8874, 0.2217, 0.8702, 0.2277, 0.858, 0.1764, 0.8874, 0.2217, 0.8966, 0.242, 0.8767, 0.2484, 0.8702, 0.2277, 0.8966, 0.242, 0.8986, 0.2494, 0.8787, 0.2551, 0.8767, 0.2484, 0.7181, 0.0001977, 0.7136, 0.9437, 0.6971, 0.9402, 0.7028, 0.0001338, 0.3169, 0.3465, 0.3347, 0.2983, 0.3576, 0.3136, 0.375, 0.3348, 0.3287, 0.3572, 0.2811, 0.5122, 0.2809, 0.5241, 0.2512, 0.5197, 0.2543, 0.5079, 0.2809, 0.5241, 0.2782, 0.6068, 0.2292, 0.599, 0.2512, 0.5197, 0.2782, 0.6068, 0.2746, 0.7138, 0.1991, 0.7005, 0.2292, 0.599, 0.2746, 0.7138, 0.2722, 0.791, 0.1765, 0.7743, 0.1991, 0.7005, 0.8677, 0.1673, 0.8703, 0.1706, 0.8645, 0.1742, 0.8627, 0.1704, 0.8703, 0.1706, 0.9032, 0.212, 0.8874, 0.2217, 0.8645, 0.1742, 0.9032, 0.212, 0.922, 0.233, 0.8966, 0.242, 0.8874, 0.2217, 0.922, 0.233, 0.9251, 0.2427, 0.8986, 0.2494, 0.8966, 0.242, 0.3081, 0.5086, 0.3109, 0.5205, 0.2809, 0.5241, 0.2811, 0.5122, 0.3109, 0.5205, 0.3282, 0.6023, 0.2782, 0.6068, 0.2809, 0.5241, 0.3282, 0.6023, 0.3514, 0.7075, 0.2746, 0.7138, 0.2782, 0.6068, 0.3514, 0.7075, 0.3686, 0.7827, 0.2722, 0.791, 0.2746, 0.7138, 0.8719, 0.1633, 0.8751, 0.166, 0.8703, 0.1706, 0.8677, 0.1673, 0.8751, 0.166, 0.915, 0.1979, 0.9032, 0.212, 0.8703, 0.1706, 0.915, 0.1979, 0.9338, 0.2095, 0.922, 0.233, 0.9032, 0.212, 0.9338, 0.2095, 0.9405, 0.2125, 0.9312, 0.2369, 0.922, 0.233, 0.895, 0.008611, 0.9116, 0.009551, 0.9247, 0.05859, 0.9009, 0.05317, 0.8828, 0.04829, 0.8652, 0.04221, 0.8425, 0.0333, 0.8808, 0.0001338, 0.8293, 0.9406, 0.8306, 0.9435, 0.8141, 0.947, 0.8136, 0.9437, 0.334, 0.4999, 0.3394, 0.5105, 0.3109, 0.5205, 0.3081, 0.5086, 0.3394, 0.5105, 0.3759, 0.5856, 0.3282, 0.6023, 0.3109, 0.5205, 0.3759, 0.5856, 0.4244, 0.6822, 0.3514, 0.7075, 0.3282, 0.6023, 0.4244, 0.6822, 0.4597, 0.7508, 0.3686, 0.7827, 0.3514, 0.7075, 0.8751, 0.1586, 0.8787, 0.1604, 0.8751, 0.166, 0.8719, 0.1633, 0.8787, 0.1604, 0.9237, 0.1828, 0.915, 0.1979, 0.8751, 0.166, 0.9237, 0.1828, 0.9423, 0.1913, 0.9338, 0.2095, 0.915, 0.1979, 0.9423, 0.1913, 0.9483, 0.1942, 0.9405, 0.2125, 0.9338, 0.2095, 0.3562, 0.484, 0.3643, 0.4933, 0.3394, 0.5105, 0.334, 0.4999, 0.3643, 0.4933, 0.4182, 0.5578, 0.3759, 0.5856, 0.3394, 0.5105, 0.4182, 0.5578, 0.489, 0.6397, 0.4244, 0.6822, 0.3759, 0.5856, 0.489, 0.6397, 0.54, 0.6975, 0.4597, 0.7508, 0.4244, 0.6822, 0.8772, 0.1533, 0.8811, 0.1543, 0.8787, 0.1604, 0.8751, 0.1586, 0.8811, 0.1543, 0.9301, 0.1668, 0.9237, 0.1828, 0.8787, 0.1604, 0.9301, 0.1668, 0.9505, 0.1731, 0.9423, 0.1913, 0.9237, 0.1828, 0.9505, 0.1731, 0.957, 0.1764, 0.9483, 0.1942, 0.9423, 0.1913, 0.7334, 0.0002432, 0.7306, 0.9449, 0.7136, 0.9437, 0.7181, 0.0001977, 0.2608, 0.4574, 0.2543, 0.5079, 0.2288, 0.4983, 0.2072, 0.4815, 0.247, 0.4497, 0.375, 0.4641, 0.3848, 0.471, 0.3643, 0.4933, 0.3562, 0.484, 0.3848, 0.471, 0.4526, 0.5204, 0.4182, 0.5578, 0.3643, 0.4933, 0.4526, 0.5204, 0.5413, 0.5826, 0.489, 0.6397, 0.4182, 0.5578, 0.5413, 0.5826, 0.6049, 0.6263, 0.54, 0.6975, 0.489, 0.6397, 0.8781, 0.1477, 0.8821, 0.1478, 0.8811, 0.1543, 0.8772, 0.1533, 0.8821, 0.1478, 0.933, 0.1493, 0.9301, 0.1668, 0.8811, 0.1543, 0.933, 0.1493, 0.9602, 0.1488, 0.9505, 0.1731, 0.9301, 0.1668, 0.9602, 0.1488, 0.9694, 0.1529, 0.957, 0.1764, 0.9505, 0.1731, 0.3873, 0.4396, 0.3988, 0.444, 0.3848, 0.471, 0.375, 0.4641, 0.3988, 0.444, 0.477, 0.4757, 0.4526, 0.5204, 0.3848, 0.471, 0.477, 0.4757, 0.5782, 0.5145, 0.5413, 0.5826, 0.4526, 0.5204, 0.5782, 0.5145, 0.6504, 0.5414, 0.6049, 0.6263, 0.5413, 0.5826, 0.8777, 0.1421, 0.8816, 0.1414, 0.8821, 0.1478, 0.8781, 0.1477, 0.8816, 0.1414, 0.93, 0.1318, 0.933, 0.1493, 0.8821, 0.1478, 0.93, 0.1318, 0.9504, 0.1252, 0.9602, 0.1488, 0.933, 0.1493, 0.9504, 0.1252, 0.9569, 0.1222, 0.969, 0.1445, 0.9602, 0.1488, 0.8932, 0.2987, 0.8777, 0.3085, 0.8346, 0.273, 0.8592, 0.2622, 0.8787, 0.2551, 0.8986, 0.2494, 0.9251, 0.2427, 0.9115, 0.2973, 0.764, 0.0002738, 0.764, 0.9453, 0.7474, 0.9452, 0.7487, 0.0002686, 0.3946, 0.413, 0.4065, 0.4146, 0.3988, 0.444, 0.3873, 0.4396, 0.4065, 0.4146, 0.4897, 0.4265, 0.477, 0.4757, 0.3988, 0.444, 0.4897, 0.4265, 0.5973, 0.4395, 0.5782, 0.5145, 0.477, 0.4757, 0.5973, 0.4395, 0.6739, 0.4479, 0.6504, 0.5414, 0.5782, 0.5145, 0.8762, 0.1368, 0.8798, 0.1353, 0.8816, 0.1414, 0.8777, 0.1421, 0.8798, 0.1353, 0.9243, 0.1159, 0.93, 0.1318, 0.8816, 0.1414, 0.9243, 0.1159, 0.9423, 0.1076, 0.9504, 0.1252, 0.93, 0.1318, 0.9423, 0.1076, 0.9482, 0.105, 0.9569, 0.1222, 0.9504, 0.1252, 0.394, 0.3856, 0.4062, 0.3841, 0.4065, 0.4146, 0.3946, 0.413, 0.4062, 0.3841, 0.4902, 0.3756, 0.4897, 0.4265, 0.4065, 0.4146, 0.4902, 0.3756, 0.5977, 0.3621, 0.5973, 0.4395, 0.4897, 0.4265, 0.5977, 0.3621, 0.6739, 0.3516, 0.6739, 0.4479, 0.5973, 0.4395, 0.8735, 0.1319, 0.8767, 0.1297, 0.8798, 0.1353, 0.8762, 0.1368, 0.8767, 0.1297, 0.9166, 0.1012, 0.9243, 0.1159, 0.8798, 0.1353, 0.9166, 0.1012, 0.934, 0.09009, 0.9423, 0.1076, 0.9243, 0.1159, 0.934, 0.09009, 0.9406, 0.08736, 0.9482, 0.105, 0.9423, 0.1076, 0.7793, 0.0002586, 0.7806, 0.9452, 0.764, 0.9453, 0.764, 0.0002738, 0.3176, 0.4505, 0.3562, 0.484, 0.334, 0.4999, 0.3081, 0.5086, 0.3035, 0.4577, 0.3881, 0.3588, 0.3993, 0.3546, 0.4062, 0.3841, 0.394, 0.3856, 0.3993, 0.3546, 0.4785, 0.3262, 0.4902, 0.3756, 0.4062, 0.3841, 0.4785, 0.3262, 0.5792, 0.2871, 0.5977, 0.3621, 0.4902, 0.3756, 0.5792, 0.2871, 0.6504, 0.2584, 0.6739, 0.3516, 0.5977, 0.3621, 0.8699, 0.1278, 0.8725, 0.1249, 0.8767, 0.1297, 0.8735, 0.1319, 0.8725, 0.1249, 0.9054, 0.08796, 0.9166, 0.1012, 0.8767, 0.1297, 0.9054, 0.08796, 0.9223, 0.06766, 0.934, 0.09009, 0.9166, 0.1012, 0.9223, 0.06766, 0.931, 0.06345, 0.9406, 0.08736, 0.934, 0.09009, 0.375, 0.3348, 0.385, 0.3281, 0.3993, 0.3546, 0.3881, 0.3588, 0.385, 0.3281, 0.4552, 0.2811, 0.4785, 0.3262, 0.3993, 0.3546, 0.4552, 0.2811, 0.543, 0.2191, 0.5792, 0.2871, 0.4785, 0.3262, 0.543, 0.2191, 0.6047, 0.1739, 0.6504, 0.2584, 0.5792, 0.2871, 0.3442, 0.3988, 0.394, 0.3856, 0.3946, 0.413, 0.3873, 0.4396, 0.3423, 0.4146, 0.3373, 0.428, 0.3873, 0.4396, 0.375, 0.4641, 0.3562, 0.484, 0.3282, 0.441, 0.337, 0.3694, 0.375, 0.3348, 0.3881, 0.3588, 0.394, 0.3856, 0.3426, 0.3843, 0.7972, 0.9448, 0.7974, 0.9481, 0.7807, 0.9485, 0.7806, 0.9452, 0.7306, 0.9449, 0.7306, 0.9483, 0.7131, 0.9472, 0.7136, 0.9437, 0.2898, 0.4612, 0.3081, 0.5086, 0.2811, 0.5122, 0.2543, 0.5079, 0.2739, 0.4609, 0.2895, 0.3358, 0.2823, 0.2854, 0.3095, 0.2878, 0.3347, 0.2983, 0.3049, 0.3396, 0.7487, 0.0002686, 0.7474, 0.9452, 0.7306, 0.9449, 0.7334, 0.0002432, 0.764, 0.9453, 0.7641, 0.9486, 0.7474, 0.9485, 0.7474, 0.9452, 0.7806, 0.9452, 0.7807, 0.9485, 0.7641, 0.9486, 0.764, 0.9453, 0.7474, 0.9452, 0.7474, 0.9485, 0.7306, 0.9483, 0.7306, 0.9449, 0.7136, 0.9437, 0.7131, 0.9472, 0.6956, 0.9435, 0.6971, 0.9402, 0.8136, 0.9437, 0.8141, 0.947, 0.7974, 0.9481, 0.7972, 0.9448])
me_cylinder.materials.append(mat_material)
me_cylinder.use_remesh_preserve_volume = False
me_cylinder.use_remesh_preserve_attributes = False
me_cylinder.use_mirror_vertex_groups = False
me_cylinder.update()

# ---- objects
ob_ucx_lamp = bpy.data.objects.new('UCX_lamp', me_cube)
ob_lamp = bpy.data.objects.new('lamp', me_cylinder_001)
ob_base = bpy.data.objects.new('base', me_cylinder)

# ---- transforms, parenting, visibility, modifiers, constraints
ob_ucx_lamp.location = (0.0, 0.0, 0.0)
ob_ucx_lamp.hide_viewport = True
ob_ucx_lamp.lineart.crease_threshold = 0.0
ob_lamp.location = (0.0, 0.0, 0.0)
ob_lamp.lineart.crease_threshold = 0.0
ob_base.location = (0.0, 0.0, 0.0)
ob_base.lineart.crease_threshold = 0.0

# ---- collection membership
col_collection_1.objects.link(ob_ucx_lamp)
col_collection_1.objects.link(ob_lamp)
col_collection_1.objects.link(ob_base)

# ---- scene / render settings (as saved in the file)
scene.frame_start = 1; scene.frame_end = 250; scene.frame_set(1)
scene.render.engine = 'CYCLES'
scene.render.resolution_percentage = 50
scene.render.dither_intensity = 0.0
scene.cycles.use_denoising = False
scene.cycles.samples = 10
scene.cycles.sampling_pattern = 'TABULATED_SOBOL'
scene.cycles.light_sampling_threshold = 0.0
scene.cycles.use_adaptive_sampling = False
scene.cycles.use_light_tree = False
scene.cycles.blur_glossy = 0.0
scene.cycles.pixel_filter_type = 'GAUSSIAN'
scene.cycles.sample_clamp_indirect = 0.0
scene.view_settings.view_transform = 'Standard'
bpy.context.view_layer.update()

# ---- added for rendering (the .blend has no active camera and no usable light): camera, sun
cam_auto = bpy.data.cameras.new('AutoCamera')
cam_auto.lens = 50.0
cam_auto.sensor_width = 36.0
cam_auto.clip_end = 1045.81
ob_auto_camera = bpy.data.objects.new('AutoCamera', cam_auto)
scene.collection.objects.link(ob_auto_camera)
ob_auto_camera.location = (59.5904, -71.5085, 62.6723)
ob_auto_camera.rotation_euler = (1.09748, -7.21219e-08, 0.694738)
scene.camera = ob_auto_camera
light_auto_sun = bpy.data.lights.new('AutoSun', 'SUN')
light_auto_sun.energy = 3.0
light_auto_sun.angle = 0.0523599
ob_auto_sun = bpy.data.objects.new('AutoSun', light_auto_sun)
scene.collection.objects.link(ob_auto_sun)
ob_auto_sun.rotation_euler = (0.872665, 0.174533, 0.523599)
bpy.context.view_layer.update()
